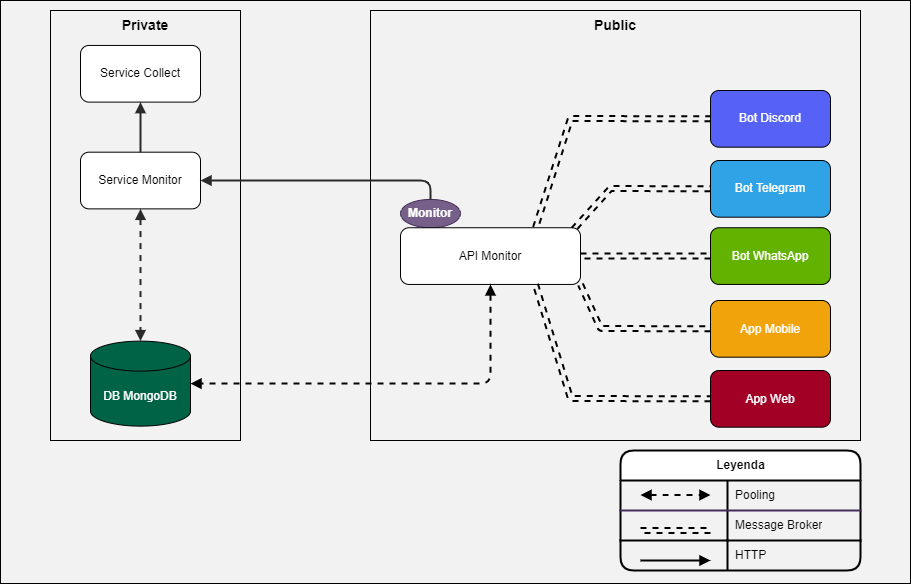

The diagram above was exported from draw.io. Its source (the exported page's mxGraphModel, read from the mxfile embedded in the PNG):
<mxGraphModel dx="1012" dy="752" grid="1" gridSize="10" guides="1" tooltips="1" connect="1" arrows="1" fold="1" page="1" pageScale="1" pageWidth="413" pageHeight="583" background="#F2F2F2" math="0" shadow="0">
  <root>
    <mxCell id="0" />
    <mxCell id="1" parent="0" />
    <mxCell id="15" value="&lt;span&gt;Public&lt;/span&gt;" style="rounded=0;whiteSpace=wrap;html=1;fontSize=14;fontColor=#000000;strokeColor=#000000;strokeWidth=1;fillColor=none;align=center;verticalAlign=top;fontStyle=1" parent="1" vertex="1">
      <mxGeometry x="570" y="10" width="490" height="430" as="geometry" />
    </mxCell>
    <mxCell id="14" value="&lt;font color=&quot;#000000&quot; style=&quot;font-size: 14px;&quot;&gt;Private&lt;/font&gt;" style="rounded=0;whiteSpace=wrap;html=1;fillColor=none;strokeColor=#000000;strokeWidth=1;horizontal=1;verticalAlign=top;align=center;fontSize=14;fontStyle=1;" parent="1" vertex="1">
      <mxGeometry x="250" y="10" width="190" height="430" as="geometry" />
    </mxCell>
    <mxCell id="16" value="" style="rounded=0;whiteSpace=wrap;html=1;fontSize=14;fontColor=#000000;strokeColor=#000000;strokeWidth=1;fillColor=none;" parent="1" vertex="1">
      <mxGeometry x="200" width="910" height="583" as="geometry" />
    </mxCell>
    <mxCell id="103" value="" style="group;fillColor=none;shadow=0;sketch=0;glass=0;rounded=0;labelBackgroundColor=none;" parent="1" vertex="1" connectable="0">
      <mxGeometry x="820" y="450" width="240" height="120" as="geometry" />
    </mxCell>
    <mxCell id="105" value="" style="group" parent="103" vertex="1" connectable="0">
      <mxGeometry width="240" height="120" as="geometry" />
    </mxCell>
    <mxCell id="84" value="Leyenda" style="shape=table;startSize=30;container=1;collapsible=0;childLayout=tableLayout;fixedRows=1;rowLines=0;fontStyle=1;align=center;pointerEvents=1;rounded=1;glass=0;sketch=0;fontFamily=Helvetica;fontSize=12;fontColor=#000000;strokeColor=#000000;strokeWidth=2;fillColor=#FFFFFF;html=1;swimlaneFillColor=none;gradientColor=none;" parent="105" vertex="1">
      <mxGeometry width="240" height="120" as="geometry" />
    </mxCell>
    <mxCell id="85" value="" style="shape=partialRectangle;html=1;whiteSpace=wrap;collapsible=0;dropTarget=0;pointerEvents=1;fillColor=none;top=0;left=0;bottom=1;right=0;points=[[0,0.5],[1,0.5]];portConstraint=eastwest;rounded=1;glass=0;sketch=0;fontFamily=Helvetica;fontSize=12;fontColor=#000000;strokeColor=#432D57;strokeWidth=2;" parent="84" vertex="1">
      <mxGeometry y="30" width="240" height="30" as="geometry" />
    </mxCell>
    <mxCell id="86" value="" style="shape=partialRectangle;html=1;whiteSpace=wrap;connectable=0;fillColor=none;top=0;left=0;bottom=0;right=0;overflow=hidden;pointerEvents=1;rounded=1;glass=0;sketch=0;fontFamily=Helvetica;fontSize=12;fontColor=#000000;strokeColor=#432D57;strokeWidth=2;" parent="85" vertex="1">
      <mxGeometry width="107" height="30" as="geometry">
        <mxRectangle width="107" height="30" as="alternateBounds" />
      </mxGeometry>
    </mxCell>
    <mxCell id="87" value="Pooling" style="shape=partialRectangle;html=1;whiteSpace=wrap;connectable=0;fillColor=none;top=0;left=0;bottom=0;right=0;align=left;spacingLeft=6;overflow=hidden;pointerEvents=1;rounded=1;glass=0;sketch=0;fontFamily=Helvetica;fontSize=12;fontColor=#000000;strokeColor=#432D57;strokeWidth=2;" parent="85" vertex="1">
      <mxGeometry x="107" width="133" height="30" as="geometry">
        <mxRectangle width="133" height="30" as="alternateBounds" />
      </mxGeometry>
    </mxCell>
    <mxCell id="88" value="" style="shape=partialRectangle;html=1;whiteSpace=wrap;collapsible=0;dropTarget=0;pointerEvents=1;fillColor=none;top=0;left=0;bottom=0;right=0;points=[[0,0.5],[1,0.5]];portConstraint=eastwest;rounded=1;glass=0;sketch=0;fontFamily=Helvetica;fontSize=12;fontColor=#000000;strokeColor=#432D57;strokeWidth=2;" parent="84" vertex="1">
      <mxGeometry y="60" width="240" height="30" as="geometry" />
    </mxCell>
    <mxCell id="89" value="" style="shape=partialRectangle;html=1;whiteSpace=wrap;connectable=0;fillColor=none;top=0;left=0;bottom=1;right=0;overflow=hidden;pointerEvents=1;rounded=1;glass=0;sketch=0;fontFamily=Helvetica;fontSize=12;fontColor=#000000;strokeColor=#000000;strokeWidth=2;" parent="88" vertex="1">
      <mxGeometry width="107" height="30" as="geometry">
        <mxRectangle width="107" height="30" as="alternateBounds" />
      </mxGeometry>
    </mxCell>
    <mxCell id="90" value="Message Broker" style="shape=partialRectangle;html=1;whiteSpace=wrap;connectable=0;fillColor=none;top=0;left=0;bottom=1;right=0;align=left;spacingLeft=6;overflow=hidden;pointerEvents=1;rounded=1;glass=0;sketch=0;fontFamily=Helvetica;fontSize=12;fontColor=#000000;strokeColor=#000000;strokeWidth=2;perimeterSpacing=0;" parent="88" vertex="1">
      <mxGeometry x="107" width="133" height="30" as="geometry">
        <mxRectangle width="133" height="30" as="alternateBounds" />
      </mxGeometry>
    </mxCell>
    <mxCell id="91" value="" style="shape=partialRectangle;html=1;whiteSpace=wrap;collapsible=0;dropTarget=0;pointerEvents=1;fillColor=none;top=0;left=0;bottom=0;right=0;points=[[0,0.5],[1,0.5]];portConstraint=eastwest;rounded=1;glass=0;sketch=0;fontFamily=Helvetica;fontSize=12;fontColor=#000000;strokeColor=#432D57;strokeWidth=2;" parent="84" vertex="1">
      <mxGeometry y="90" width="240" height="30" as="geometry" />
    </mxCell>
    <mxCell id="92" value="" style="shape=partialRectangle;html=1;whiteSpace=wrap;connectable=0;fillColor=none;top=0;left=0;bottom=0;right=0;overflow=hidden;pointerEvents=1;rounded=1;glass=0;sketch=0;fontFamily=Helvetica;fontSize=12;fontColor=#000000;strokeColor=#000000;strokeWidth=2;" parent="91" vertex="1">
      <mxGeometry width="107" height="30" as="geometry">
        <mxRectangle width="107" height="30" as="alternateBounds" />
      </mxGeometry>
    </mxCell>
    <mxCell id="93" value="HTTP" style="shape=partialRectangle;html=1;whiteSpace=wrap;connectable=0;fillColor=none;top=0;left=0;bottom=0;right=0;align=left;spacingLeft=6;overflow=hidden;pointerEvents=1;rounded=1;glass=0;sketch=0;fontFamily=Helvetica;fontSize=12;fontColor=#000000;strokeColor=#000000;strokeWidth=2;" parent="91" vertex="1">
      <mxGeometry x="107" width="133" height="30" as="geometry">
        <mxRectangle width="133" height="30" as="alternateBounds" />
      </mxGeometry>
    </mxCell>
    <mxCell id="76" value="" style="endArrow=block;dashed=1;html=1;rounded=1;fontFamily=Helvetica;fontSize=12;fontColor=#000000;targetPerimeterSpacing=0;strokeColor=#000000;strokeWidth=2;fillColor=none;curved=1;startArrow=block;startFill=1;endFill=1;" parent="105" edge="1">
      <mxGeometry width="50" height="50" relative="1" as="geometry">
        <mxPoint x="20" y="44.51999999999998" as="sourcePoint" />
        <mxPoint x="90" y="44.51999999999998" as="targetPoint" />
      </mxGeometry>
    </mxCell>
    <mxCell id="79" value="" style="endArrow=classic;html=1;rounded=1;dashed=1;fontFamily=Helvetica;fontSize=12;fontColor=#000000;targetPerimeterSpacing=0;strokeColor=#000000;strokeWidth=2;fillColor=none;curved=1;shape=link;" parent="105" edge="1">
      <mxGeometry width="50" height="50" relative="1" as="geometry">
        <mxPoint x="20" y="80" as="sourcePoint" />
        <mxPoint x="90" y="80" as="targetPoint" />
      </mxGeometry>
    </mxCell>
    <mxCell id="81" value="" style="endArrow=block;html=1;rounded=1;fontFamily=Helvetica;fontSize=12;fontColor=#000000;targetPerimeterSpacing=0;strokeColor=#000000;strokeWidth=2;fillColor=none;curved=1;endFill=1;" parent="105" edge="1">
      <mxGeometry width="50" height="50" relative="1" as="geometry">
        <mxPoint x="20" y="110" as="sourcePoint" />
        <mxPoint x="90" y="110" as="targetPoint" />
      </mxGeometry>
    </mxCell>
    <mxCell id="70" value="" style="group" parent="1" vertex="1" connectable="0">
      <mxGeometry x="600" y="113.90143737166325" width="430" height="312.7675564681725" as="geometry" />
    </mxCell>
    <mxCell id="28" value="&lt;font color=&quot;#ffffff&quot;&gt;&lt;b&gt;Monitor&lt;/b&gt;&lt;/font&gt;" style="ellipse;whiteSpace=wrap;html=1;fontSize=12;fillColor=#76608a;fontColor=#ffffff;strokeColor=#432D57;" parent="70" vertex="1">
      <mxGeometry y="85.01026694045174" width="60" height="28.33675564681725" as="geometry" />
    </mxCell>
    <mxCell id="45" value="API Monitor" style="rounded=1;whiteSpace=wrap;html=1;strokeColor=#000000;" parent="70" vertex="1">
      <mxGeometry y="113.347022587269" width="180" height="56.6735112936345" as="geometry" />
    </mxCell>
    <mxCell id="47" value="Bot Telegram" style="rounded=1;whiteSpace=wrap;html=1;fillColor=#30A3E6;strokeColor=#000000;fontColor=#ffffff;" parent="70" vertex="1">
      <mxGeometry x="310" y="46.094681724846" width="120" height="56.6735112936345" as="geometry" />
    </mxCell>
    <mxCell id="48" value="Bot WhatsApp" style="rounded=1;whiteSpace=wrap;html=1;fillColor=#63B200;strokeColor=#000000;fontColor=#ffffff;" parent="70" vertex="1">
      <mxGeometry x="310" y="113.34936344969199" width="120" height="56.6735112936345" as="geometry" />
    </mxCell>
    <mxCell id="64" value="" style="endArrow=classic;startArrow=classic;html=1;strokeWidth=2;entryX=0;entryY=0.5;entryDx=0;entryDy=0;exitX=1;exitY=0.5;exitDx=0;exitDy=0;strokeColor=#000000;rounded=1;fillColor=#f5f5f5;targetPerimeterSpacing=0;shape=link;dashed=1;gradientColor=#b3b3b3;" parent="70" source="45" target="48" edge="1">
      <mxGeometry width="50" height="50" relative="1" as="geometry">
        <mxPoint x="190" y="122.79260780287474" as="sourcePoint" />
        <mxPoint x="320" y="113.347022587269" as="targetPoint" />
        <Array as="points" />
      </mxGeometry>
    </mxCell>
    <mxCell id="13" value="" style="endArrow=classic;startArrow=classic;html=1;strokeWidth=2;entryX=0;entryY=0.5;entryDx=0;entryDy=0;strokeColor=#000000;rounded=1;fillColor=#f5f5f5;targetPerimeterSpacing=0;shape=link;dashed=1;gradientColor=#b3b3b3;exitX=0.961;exitY=0.031;exitDx=0;exitDy=0;exitPerimeter=0;" parent="70" source="45" target="47" edge="1">
      <mxGeometry width="50" height="50" relative="1" as="geometry">
        <mxPoint x="180" y="116.09856262833675" as="sourcePoint" />
        <mxPoint x="310" y="66.11909650924025" as="targetPoint" />
        <Array as="points">
          <mxPoint x="210" y="74.09856262833675" />
        </Array>
      </mxGeometry>
    </mxCell>
    <mxCell id="46" value="&lt;font color=&quot;#ffffff&quot;&gt;Bot Discord&lt;/font&gt;" style="rounded=1;whiteSpace=wrap;html=1;fillColor=#5662F6;strokeColor=#000000;" parent="70" vertex="1">
      <mxGeometry x="310" y="-23.89999999999999" width="120" height="56.6735112936345" as="geometry" />
    </mxCell>
    <mxCell id="11" value="" style="endArrow=classic;startArrow=classic;html=1;strokeWidth=2;entryX=0;entryY=0.5;entryDx=0;entryDy=0;exitX=0.75;exitY=0;exitDx=0;exitDy=0;shape=link;fillColor=#e51400;strokeColor=#000000;dashed=1;" parent="70" source="45" target="46" edge="1">
      <mxGeometry width="50" height="50" relative="1" as="geometry">
        <mxPoint x="90" y="108.62422997946611" as="sourcePoint" />
        <mxPoint x="310" y="-9.445585215605746" as="targetPoint" />
        <Array as="points">
          <mxPoint x="170" y="4.098562628336751" />
        </Array>
      </mxGeometry>
    </mxCell>
    <mxCell id="18" value="&lt;font style=&quot;font-size: 12px&quot;&gt;App Web&lt;/font&gt;" style="rounded=1;whiteSpace=wrap;html=1;fontSize=14;fontColor=#ffffff;strokeColor=#000000;strokeWidth=1;fillColor=#a20025;" parent="70" vertex="1">
      <mxGeometry x="310" y="256.094045174538" width="120" height="56.6735112936345" as="geometry" />
    </mxCell>
    <mxCell id="65" value="" style="endArrow=classic;startArrow=classic;html=1;strokeWidth=2;entryX=0;entryY=0.5;entryDx=0;entryDy=0;exitX=0.75;exitY=1;exitDx=0;exitDy=0;shape=link;fillColor=#e51400;strokeColor=#000000;dashed=1;" parent="70" source="45" target="18" edge="1">
      <mxGeometry width="50" height="50" relative="1" as="geometry">
        <mxPoint x="100" y="118.06981519507188" as="sourcePoint" />
        <mxPoint x="320" y="37.782340862423" as="targetPoint" />
        <Array as="points">
          <mxPoint x="170" y="284.09856262833677" />
        </Array>
      </mxGeometry>
    </mxCell>
    <mxCell id="72" value="" style="group" parent="1" vertex="1" connectable="0">
      <mxGeometry x="280" y="44.94866529774127" width="120" height="380.6570841889117" as="geometry" />
    </mxCell>
    <mxCell id="2" value="Service Monitor" style="rounded=1;whiteSpace=wrap;html=1;strokeColor=#000000;" parent="72" vertex="1">
      <mxGeometry y="106.73511293634498" width="120" height="56.6735112936345" as="geometry" />
    </mxCell>
    <mxCell id="3" value="&lt;font color=&quot;#ffffff&quot;&gt;DB MongoDB&lt;/font&gt;" style="shape=cylinder3;whiteSpace=wrap;html=1;boundedLbl=1;backgroundOutline=1;size=15;fillColor=#006346;strokeColor=#000000;" parent="72" vertex="1">
      <mxGeometry x="10" y="295.64681724845997" width="100" height="85.01026694045174" as="geometry" />
    </mxCell>
    <mxCell id="20" value="Service Collect" style="rounded=1;whiteSpace=wrap;html=1;strokeColor=#000000;" parent="72" vertex="1">
      <mxGeometry width="120" height="56.6735112936345" as="geometry" />
    </mxCell>
    <mxCell id="57" value="" style="endArrow=block;html=1;strokeWidth=2;entryX=0.5;entryY=0;entryDx=0;entryDy=0;entryPerimeter=0;exitX=0.5;exitY=1;exitDx=0;exitDy=0;startArrow=block;startFill=1;strokeColor=#2A2A2A;endFill=1;dashed=1;" parent="72" source="2" target="3" edge="1">
      <mxGeometry width="50" height="50" relative="1" as="geometry">
        <mxPoint x="420" y="248.4188911704312" as="sourcePoint" />
        <mxPoint x="120" y="347.5975359342916" as="targetPoint" />
        <Array as="points" />
      </mxGeometry>
    </mxCell>
    <mxCell id="62" value="" style="endArrow=none;html=1;strokeWidth=2;exitX=0.5;exitY=1;exitDx=0;exitDy=0;startArrow=block;startFill=1;strokeColor=#2A2A2A;entryX=0.5;entryY=0;entryDx=0;entryDy=0;endFill=0;" parent="72" source="20" target="2" edge="1">
      <mxGeometry width="50" height="50" relative="1" as="geometry">
        <mxPoint x="130" y="144.51745379876797" as="sourcePoint" />
        <mxPoint x="360" y="163.40862422997947" as="targetPoint" />
        <Array as="points" />
      </mxGeometry>
    </mxCell>
    <mxCell id="61" value="" style="endArrow=none;html=1;strokeWidth=2;exitX=1;exitY=0.5;exitDx=0;exitDy=0;startArrow=block;startFill=1;strokeColor=#2A2A2A;entryX=0.5;entryY=0;entryDx=0;entryDy=0;endFill=0;" parent="1" source="2" target="28" edge="1">
      <mxGeometry width="50" height="50" relative="1" as="geometry">
        <mxPoint x="350" y="217.8028747433265" as="sourcePoint" />
        <mxPoint x="350" y="350.04106776180697" as="targetPoint" />
        <Array as="points">
          <mxPoint x="630" y="180.02053388090349" />
        </Array>
      </mxGeometry>
    </mxCell>
    <mxCell id="7" value="" style="endArrow=block;html=1;strokeWidth=2;entryX=1;entryY=0.5;entryDx=0;entryDy=0;entryPerimeter=0;exitX=0.5;exitY=1;exitDx=0;exitDy=0;startArrow=block;startFill=1;strokeColor=#000000;dashed=1;endFill=1;" parent="1" source="45" target="3" edge="1">
      <mxGeometry width="50" height="50" relative="1" as="geometry">
        <mxPoint x="650" y="279.1991786447639" as="sourcePoint" />
        <mxPoint x="660" y="246.13963039014374" as="targetPoint" />
        <Array as="points">
          <mxPoint x="690" y="337.7618069815195" />
          <mxPoint x="690" y="383.1006160164271" />
        </Array>
      </mxGeometry>
    </mxCell>
    <mxCell id="106" value="&lt;font style=&quot;font-size: 12px&quot; color=&quot;#ffffff&quot;&gt;App Mobile&lt;/font&gt;" style="rounded=1;whiteSpace=wrap;html=1;fontSize=14;fontColor=#000000;strokeColor=#000000;strokeWidth=1;fillColor=#f0a30a;" parent="1" vertex="1">
      <mxGeometry x="910" y="299.99548254620123" width="120" height="56.6735112936345" as="geometry" />
    </mxCell>
    <mxCell id="107" value="" style="endArrow=classic;startArrow=classic;html=1;strokeWidth=2;entryX=0;entryY=0.5;entryDx=0;entryDy=0;strokeColor=#000000;rounded=1;fillColor=#f5f5f5;targetPerimeterSpacing=0;shape=link;dashed=1;gradientColor=#b3b3b3;exitX=1;exitY=1;exitDx=0;exitDy=0;" parent="1" source="45" target="106" edge="1">
      <mxGeometry width="50" height="50" relative="1" as="geometry">
        <mxPoint x="782.98" y="239.00533880903492" as="sourcePoint" />
        <mxPoint x="920" y="198.33287474332644" as="targetPoint" />
        <Array as="points">
          <mxPoint x="800" y="328" />
        </Array>
      </mxGeometry>
    </mxCell>
  </root>
</mxGraphModel>